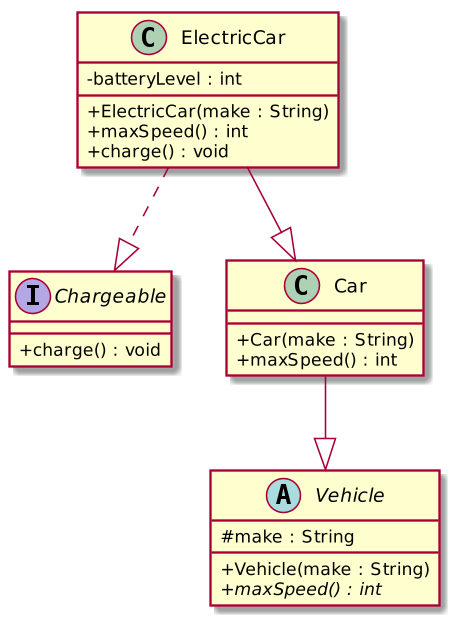

The diagram above was rendered by PlantUML. Its source (embedded in the PNG):
@startuml
skinparam dpi 150
skinparam classAttributeIconSize 0
hide empty members

interface Chargeable {
  + charge() : void
}

abstract class Vehicle {
  # make : String
  + Vehicle(make : String)
  + {abstract} maxSpeed() : int
}

class Car {
  + Car(make : String)
  + maxSpeed() : int
}

class ElectricCar {
  - batteryLevel : int
  + ElectricCar(make : String)
  + maxSpeed() : int
  + charge() : void
}

Car --|> Vehicle
ElectricCar --|> Car
ElectricCar ..|> Chargeable
@enduml